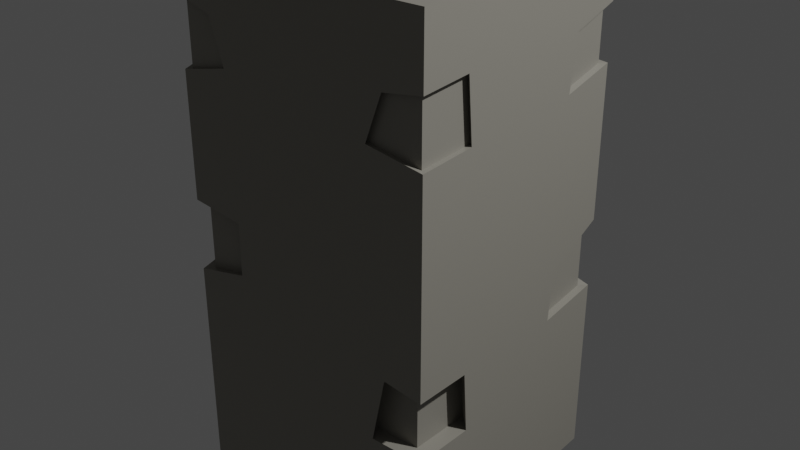 # Source: stone_wall.blend  (saved by Blender 3.0.42; exported with 4.5.12 LTS)
import bpy
from mathutils import Matrix  # noqa: F401  (used for matrix-valued properties, if any)

bpy.ops.wm.read_factory_settings(use_empty=True)
scene = bpy.context.scene
scene.name = 'Scene'

# ---- collections
col_collection = bpy.data.collections.new('Collection'); scene.collection.children.link(col_collection)

# ---- materials (node trees are filled in below, after node groups)
mat_material = bpy.data.materials.new('Material')
mat_material.alpha_threshold = 0.0
mat_material.use_transparent_shadow = False
mat_material.line_color = (0.0, 0.0, 0.0, 1.0)

# ---- material node trees
mat_material.use_nodes = True; mat_material.node_tree.nodes.clear()
_N = mat_material.node_tree.nodes; _L = mat_material.node_tree.links
n0 = _N.new('ShaderNodeOutputMaterial'); n0.name = 'Material Output'; n0.location = (300, 300)
n1 = _N.new('ShaderNodeBsdfPrincipled'); n1.name = 'Principled BSDF'; n1.location = (10, 300)
n1.distribution = 'GGX'
n1.subsurface_method = 'RANDOM_WALK_SKIN'
n1.inputs[0].default_value = (0.2831, 0.2705, 0.2346, 1.0)
n1.inputs[2].default_value = 0.4
n1.inputs[3].default_value = 1.45
n1.inputs[27].default_value = (0.0, 0.0, 0.0, 1.0)
n1.inputs[28].default_value = 1.0
_L.new(n1.outputs[0], n0.inputs[0])
n0.is_active_output = True

# ---- world
world_world = bpy.data.worlds.new('World'); scene.world = world_world
world_world.use_nodes = True; world_world.node_tree.nodes.clear()
_N = world_world.node_tree.nodes; _L = world_world.node_tree.links
n0 = _N.new('ShaderNodeOutputWorld'); n0.name = 'World Output'; n0.location = (300, 300)
n1 = _N.new('ShaderNodeBackground'); n1.name = 'Background'; n1.location = (10, 300)
n1.inputs[0].default_value = (0.05088, 0.05088, 0.05088, 1.0)
_L.new(n1.outputs[0], n0.inputs[0])
n0.is_active_output = True
world_world.color = (0.05088, 0.05088, 0.05088)
world_world.use_sun_shadow = False
world_world.sun_shadow_jitter_overblur = 0.0

# ---- lights
light_light = bpy.data.lights.new('Light', 'POINT')
light_light.transmission_factor = 0.0
light_light.energy = 1000.0
light_light.shadow_soft_size = 0.1
light_light.shadow_maximum_resolution = 0.006
light_light.use_absolute_resolution = True

# ---- meshes
me_plane_001 = bpy.data.meshes.new('Plane.001')
me_plane_001.from_pydata([(-1.0, -1.0, 0.0), (1.0, -1.0, 0.0), (-1.0, 1.0, 0.0), (1.0, 1.0, 0.0), (-1.0, 1.0, 2.0), (-1.0, -1.0, 2.0), (1.0, -1.0, 2.0), (1.0, 1.0, 2.0), (-1.0, 1.0, 1.529), (-1.0, 1.0, 1.387), (-0.5685, 1.0, 1.549), (-0.5283, 1.0, 1.353), (1.0, 1.0, 0.716), (1.0, 1.0, 0.9898), (0.5604, 1.0, 0.9981), (0.5906, 1.0, 0.7753), (-1.0, -1.0, 1.132), (-1.0, -1.0, 0.8583), (-1.0, -0.5849, 1.109), (-1.0, -0.5642, 0.9095), (-1.0, -1.0, 1.86), (-1.0, -1.0, 1.608), (-1.0, -0.6965, 1.786), (-1.0, -0.6936, 1.649), (-1.0, 0.6845, 1.494), (-1.0, 0.5648, 1.312), (-0.5883, -1.0, 0.9026), (-0.5881, -1.0, 1.105), (-0.7282, -1.0, 1.817), (-0.619, -1.0, 1.651), (1.0, -1.0, 1.519), (1.0, -1.0, 1.751), (0.6968, -1.0, 1.727), (0.5697, -1.0, 1.554), (1.0, -0.585, 1.761), (1.0, -0.5401, 1.527), (1.0, -1.0, 0.4961), (1.0, -1.0, 0.7282), (0.702, -1.0, 0.7495), (0.5978, -1.0, 0.4964), (1.0, -0.5032, 0.4831), (1.0, -0.5405, 0.7187), (1.0, 0.4897, 0.8821), (1.0, 0.4535, 0.6891), (1.0, 1.0, 1.586), (1.0, 1.0, 1.799), (1.0, 0.5902, 1.743), (1.0, 0.5268, 1.538), (0.4233, 1.0, 1.613), (0.4974, 1.0, 1.807), (-1.0, 1.0, 0.7185), (-1.0, 1.0, 0.4652), (-1.0, 0.4973, 0.6833), (-1.0, 0.5863, 0.4784), (-0.5411, 1.0, 0.7041), (-0.5786, 1.0, 0.4078), (-0.9602, 0.9602, 1.529), (-0.9602, 0.9602, 1.387), (-0.5287, 0.9602, 1.549), (-0.4885, 0.9602, 1.353), (-0.9602, 0.6447, 1.494), (-0.9602, 0.5249, 1.312), (-0.9387, -0.9387, 1.132), (-0.9387, -0.9387, 0.8583), (-0.9387, -0.5237, 1.109), (-0.9387, -0.5029, 0.9095), (-0.527, -0.9387, 0.9026), (-0.5268, -0.9387, 1.105), (0.885, -0.885, 0.4961), (0.885, -0.885, 0.7282), (0.587, -0.885, 0.7495), (0.4828, -0.885, 0.4964), (0.885, -0.3882, 0.4831), (0.885, -0.4256, 0.7187), (0.9437, 0.9437, 0.716), (0.9437, 0.9437, 0.9898), (0.5041, 0.9437, 0.9981), (0.5343, 0.9437, 0.7753), (0.9437, 0.4334, 0.8821), (0.9437, 0.3972, 0.6891), (-1.0, 1.0, 0.7185), (-1.0, 1.0, 0.4652), (-1.0, 0.4973, 0.6833), (-1.0, 0.5863, 0.4784), (-0.5411, 1.0, 0.7041), (-0.5786, 1.0, 0.4078), (-0.9301, 0.9301, 0.7185), (-0.9301, 0.9301, 0.4652), (-0.9301, 0.4274, 0.6833), (-0.9301, 0.5164, 0.4784), (-0.4713, 0.9301, 0.7041), (-0.5087, 0.9301, 0.4078), (-0.9648, -0.9648, 1.86), (-0.9648, -0.9648, 1.608), (-0.9648, -0.6613, 1.786), (-0.9648, -0.6584, 1.649), (-0.6931, -0.9648, 1.817), (-0.5839, -0.9648, 1.651), (0.9605, -0.9605, 1.519), (0.9605, -0.9605, 1.751), (0.6573, -0.9605, 1.727), (0.5302, -0.9605, 1.554), (0.9605, -0.5455, 1.761), (0.9605, -0.5006, 1.527), (0.9553, 0.9553, 1.586), (0.9553, 0.9553, 1.799), (0.9553, 0.5455, 1.743), (0.9553, 0.4821, 1.538), (0.3786, 0.9553, 1.613), (0.4526, 0.9553, 1.807)], [], [(0, 2, 3, 1), (5, 6, 7, 4), (0, 1, 36, 39, 38, 37, 30, 33, 32, 31, 6, 5, 20, 28, 29, 21, 16, 27, 26, 17), (1, 3, 12, 43, 42, 13, 44, 47, 46, 45, 7, 6, 31, 34, 35, 30, 37, 41, 40, 36), (2, 0, 17, 19, 18, 16, 21, 23, 22, 20, 5, 4, 8, 24, 25, 9, 50, 52, 53, 51), (3, 2, 51, 55, 54, 50, 9, 11, 10, 8, 4, 7, 45, 49, 48, 44, 13, 14, 15, 12), (24, 8, 56, 60), (14, 13, 75, 76), (19, 17, 63, 65), (21, 29, 97, 93), (25, 24, 60, 61), (26, 27, 67, 66), (22, 23, 95, 94), (30, 35, 103, 98), (31, 32, 100, 99), (39, 36, 68, 71), (36, 40, 72, 68), (12, 15, 77, 74), (47, 44, 104, 107), (44, 48, 108, 104), (51, 53, 83, 81), (55, 51, 81, 85), (56, 58, 59, 57), (57, 61, 60, 56), (10, 11, 59, 58), (9, 25, 61, 57), (11, 9, 57, 59), (8, 10, 58, 56), (62, 64, 65, 63), (63, 66, 67, 62), (16, 18, 64, 62), (17, 26, 66, 63), (27, 16, 62, 67), (18, 19, 65, 64), (69, 70, 71, 68), (68, 72, 73, 69), (40, 41, 73, 72), (37, 38, 70, 69), (38, 39, 71, 70), (41, 37, 69, 73), (74, 77, 76, 75), (75, 78, 79, 74), (42, 43, 79, 78), (13, 42, 78, 75), (15, 14, 76, 77), (43, 12, 74, 79), (81, 83, 89, 87), (85, 81, 87, 91), (52, 50, 80, 82), (54, 55, 85, 84), (50, 54, 84, 80), (53, 52, 82, 83), (87, 89, 88, 86), (86, 90, 91, 87), (82, 80, 86, 88), (84, 85, 91, 90), (80, 84, 90, 86), (83, 82, 88, 89), (92, 94, 95, 93), (93, 97, 96, 92), (23, 21, 93, 95), (29, 28, 96, 97), (20, 22, 94, 92), (28, 20, 92, 96), (99, 100, 101, 98), (98, 103, 102, 99), (34, 31, 99, 102), (33, 30, 98, 101), (35, 34, 102, 103), (32, 33, 101, 100), (105, 106, 107, 104), (104, 108, 109, 105), (48, 49, 109, 108), (45, 46, 106, 105), (46, 47, 107, 106), (49, 45, 105, 109)])
_uv = me_plane_001.uv_layers.new(name='UVMap')
_uv.uv.foreach_set('vector', [0.0, 0.0, 0.0, 1.0, 1.0, 1.0, 1.0, 0.0, 0.0, 0.0, 1.0, 0.0, 1.0, 1.0, 0.0, 1.0, 0.0, 0.0, 1.0, 0.0, 1.0, 0.0, 0.7989, 0.0, 0.851, 0.0, 1.0, 0.0, 1.0, 0.0, 0.7848, 0.0, 0.8484, 0.0, 1.0, 0.0, 1.0, 0.0, 0.0, 0.0, 0.0, 0.0, 0.1359, 0.0, 0.1905, 0.0, 0.0, 0.0, 0.0, 0.0, 0.206, 0.0, 0.2058, 0.0, 0.0, 0.0, 1.0, 0.0, 1.0, 1.0, 1.0, 1.0, 1.0, 0.7268, 1.0, 0.7448, 1.0, 1.0, 1.0, 1.0, 1.0, 0.7634, 1.0, 0.7951, 1.0, 1.0, 1.0, 1.0, 1.0, 0.0, 1.0, 0.0, 1.0, 0.2075, 1.0, 0.23, 1.0, 0.0, 1.0, 0.0, 1.0, 0.2297, 1.0, 0.2484, 1.0, 0.0, 0.0, 1.0, 0.0, 0.0, 0.0, 0.0, 0.0, 0.2179, 0.0, 0.2075, 0.0, 0.0, 0.0, 0.0, 0.0, 0.1532, 0.0, 0.1517, 0.0, 0.0, 0.0, 0.0, 0.0, 1.0, 0.0, 1.0, 0.0, 0.8423, 0.0, 0.7824, 0.0, 1.0, 0.0, 1.0, 0.0, 0.7487, 0.0, 0.7931, 0.0, 1.0, 1.0, 1.0, 0.0, 1.0, 0.0, 1.0, 0.2107, 1.0, 0.2294, 1.0, 0.0, 1.0, 0.0, 1.0, 0.2358, 1.0, 0.2157, 1.0, 0.0, 1.0, 0.0, 1.0, 1.0, 1.0, 1.0, 1.0, 0.7487, 1.0, 0.7117, 1.0, 1.0, 1.0, 1.0, 1.0, 0.7802, 1.0, 0.7953, 1.0, 1.0, 1.0, 0.0, 0.8423, 0.0, 1.0, 0.0, 1.0, 0.0, 0.8423, 0.7802, 1.0, 1.0, 1.0, 1.0, 1.0, 0.7802, 1.0, 0.0, 0.2179, 0.0, 0.0, 0.0, 0.0, 0.0, 0.2179, 0.0, 0.0, 0.1905, 0.0, 0.1905, 0.0, 0.0, 0.0, 0.0, 0.7824, 0.0, 0.8423, 0.0, 0.8423, 0.0, 0.7824, 0.2058, 0.0, 0.206, 0.0, 0.206, 0.0, 0.2058, 0.0, 0.0, 0.1517, 0.0, 0.1532, 0.0, 0.1532, 0.0, 0.1517, 1.0, 0.0, 1.0, 0.23, 1.0, 0.23, 1.0, 0.0, 1.0, 0.0, 0.8484, 0.0, 0.8484, 0.0, 1.0, 0.0, 0.7989, 0.0, 1.0, 0.0, 1.0, 0.0, 0.7989, 0.0, 1.0, 0.0, 1.0, 0.2484, 1.0, 0.2484, 1.0, 0.0, 1.0, 1.0, 0.7953, 1.0, 0.7953, 1.0, 1.0, 1.0, 1.0, 0.7634, 1.0, 1.0, 1.0, 1.0, 1.0, 0.7634, 1.0, 1.0, 0.7117, 1.0, 0.7117, 1.0, 1.0, 1.0, 0.0, 1.0, 0.0, 0.7931, 0.0, 0.7931, 0.0, 1.0, 0.2107, 1.0, 0.0, 1.0, 0.0, 1.0, 0.2107, 1.0, 0.0, 1.0, 0.2157, 1.0, 0.2358, 1.0, 0.0, 1.0, 0.0, 1.0, 0.0, 0.7824, 0.0, 0.8423, 0.0, 1.0, 0.2157, 1.0, 0.2358, 1.0, 0.2358, 1.0, 0.2157, 1.0, 0.0, 1.0, 0.0, 0.7824, 0.0, 0.7824, 0.0, 1.0, 0.2358, 1.0, 0.0, 1.0, 0.0, 1.0, 0.2358, 1.0, 0.0, 1.0, 0.2157, 1.0, 0.2157, 1.0, 0.0, 1.0, 0.0, 0.0, 0.0, 0.2075, 0.0, 0.2179, 0.0, 0.0, 0.0, 0.0, 0.2058, 0.0, 0.206, 0.0, 0.0, 0.0, 0.0, 0.0, 0.0, 0.2075, 0.0, 0.2075, 0.0, 0.0, 0.0, 0.0, 0.2058, 0.0, 0.2058, 0.0, 0.0, 0.0, 0.206, 0.0, 0.0, 0.0, 0.0, 0.0, 0.206, 0.0, 0.0, 0.2075, 0.0, 0.2179, 0.0, 0.2179, 0.0, 0.2075, 1.0, 0.0, 0.851, 0.0, 0.7989, 0.0, 1.0, 0.0, 1.0, 0.0, 1.0, 0.2484, 1.0, 0.2297, 1.0, 0.0, 1.0, 0.2484, 1.0, 0.2297, 1.0, 0.2297, 1.0, 0.2484, 1.0, 0.0, 0.851, 0.0, 0.851, 0.0, 1.0, 0.0, 0.851, 0.0, 0.7989, 0.0, 0.7989, 0.0, 0.851, 0.0, 1.0, 0.2297, 1.0, 0.0, 1.0, 0.0, 1.0, 0.2297, 1.0, 1.0, 0.7953, 1.0, 0.7802, 1.0, 1.0, 1.0, 1.0, 1.0, 1.0, 0.7448, 1.0, 0.7268, 1.0, 1.0, 1.0, 0.7448, 1.0, 0.7268, 1.0, 0.7268, 1.0, 0.7448, 1.0, 1.0, 1.0, 0.7448, 1.0, 0.7448, 1.0, 1.0, 0.7953, 1.0, 0.7802, 1.0, 0.7802, 1.0, 0.7953, 1.0, 1.0, 0.7268, 1.0, 1.0, 1.0, 1.0, 1.0, 0.7268, 0.0, 1.0, 0.0, 0.7931, 0.0, 0.7931, 0.0, 1.0, 0.2107, 1.0, 0.0, 1.0, 0.0, 1.0, 0.2107, 1.0, 0.0, 0.7487, 0.0, 1.0, 0.0, 1.0, 0.0, 0.7487, 0.2294, 1.0, 0.2107, 1.0, 0.2107, 1.0, 0.2294, 1.0, 0.0, 1.0, 0.2294, 1.0, 0.2294, 1.0, 0.0, 1.0, 0.0, 0.7931, 0.0, 0.7487, 0.0, 0.7487, 0.0, 0.7931, 0.0, 1.0, 0.0, 0.7931, 0.0, 0.7487, 0.0, 1.0, 0.0, 1.0, 0.2294, 1.0, 0.2107, 1.0, 0.0, 1.0, 0.0, 0.7487, 0.0, 1.0, 0.0, 1.0, 0.0, 0.7487, 0.2294, 1.0, 0.2107, 1.0, 0.2107, 1.0, 0.2294, 1.0, 0.0, 1.0, 0.2294, 1.0, 0.2294, 1.0, 0.0, 1.0, 0.0, 0.7931, 0.0, 0.7487, 0.0, 0.7487, 0.0, 0.7931, 0.0, 0.0, 0.0, 0.1517, 0.0, 0.1532, 0.0, 0.0, 0.0, 0.0, 0.1905, 0.0, 0.1359, 0.0, 0.0, 0.0, 0.0, 0.1532, 0.0, 0.0, 0.0, 0.0, 0.0, 0.1532, 0.1905, 0.0, 0.1359, 0.0, 0.1359, 0.0, 0.1905, 0.0, 0.0, 0.0, 0.0, 0.1517, 0.0, 0.1517, 0.0, 0.0, 0.1359, 0.0, 0.0, 0.0, 0.0, 0.0, 0.1359, 0.0, 1.0, 0.0, 0.8484, 0.0, 0.7848, 0.0, 1.0, 0.0, 1.0, 0.0, 1.0, 0.23, 1.0, 0.2075, 1.0, 0.0, 1.0, 0.2075, 1.0, 0.0, 1.0, 0.0, 1.0, 0.2075, 0.7848, 0.0, 1.0, 0.0, 1.0, 0.0, 0.7848, 0.0, 1.0, 0.23, 1.0, 0.2075, 1.0, 0.2075, 1.0, 0.23, 0.8484, 0.0, 0.7848, 0.0, 0.7848, 0.0, 0.8484, 0.0, 1.0, 1.0, 1.0, 0.7951, 1.0, 0.7634, 1.0, 1.0, 1.0, 1.0, 0.7117, 1.0, 0.7487, 1.0, 1.0, 1.0, 0.7117, 1.0, 0.7487, 1.0, 0.7487, 1.0, 0.7117, 1.0, 1.0, 1.0, 1.0, 0.7951, 1.0, 0.7951, 1.0, 1.0, 1.0, 0.7951, 1.0, 0.7634, 1.0, 0.7634, 1.0, 0.7951, 0.7487, 1.0, 1.0, 1.0, 1.0, 1.0, 0.7487, 1.0])
me_plane_001.materials.append(mat_material)
me_plane_001.use_remesh_fix_poles = True
me_plane_001.use_remesh_preserve_attributes = False
me_plane_001.update()

# ---- objects
ob_plane = bpy.data.objects.new('Plane', me_plane_001)
ob_light = bpy.data.objects.new('Light', light_light)

# ---- transforms, parenting, visibility, modifiers, constraints
ob_plane.location = (0.0, 0.0, 0.0)
ob_plane.scale = (0.5, 0.5, 1.0)
ob_light.location = (4.076, 1.005, 5.904)
ob_light.rotation_euler = (0.6503, 0.05522, 1.866)
ob_light.lock_rotations_4d = False
ob_light.empty_display_type = 'ARROWS'
ob_light.color = (0.0, 0.0, 0.0, 0.0)
ob_light.lineart.crease_threshold = 0.0

# ---- collection membership
scene.collection.objects.link(ob_plane)
col_collection.objects.link(ob_light)

# ---- scene / render settings (as saved in the file)
scene.frame_start = 1; scene.frame_end = 250; scene.frame_set(1)
scene.render.engine = 'BLENDER_EEVEE_NEXT'
scene.cycles.sampling_pattern = 'TABULATED_SOBOL'
scene.cycles.use_light_tree = False
scene.view_settings.view_transform = 'Filmic'
bpy.context.view_layer.update()

# ---- added for rendering (the .blend has no active camera): camera
cam_auto = bpy.data.cameras.new('AutoCamera')
cam_auto.lens = 50.0
cam_auto.sensor_width = 36.0
cam_auto.clip_end = 1000.0
ob_auto_camera = bpy.data.objects.new('AutoCamera', cam_auto)
scene.collection.objects.link(ob_auto_camera)
ob_auto_camera.location = (2.26633, -2.71959, 2.81306)
ob_auto_camera.rotation_euler = (1.09748, -7.21219e-08, 0.694738)
scene.camera = ob_auto_camera
bpy.context.view_layer.update()
